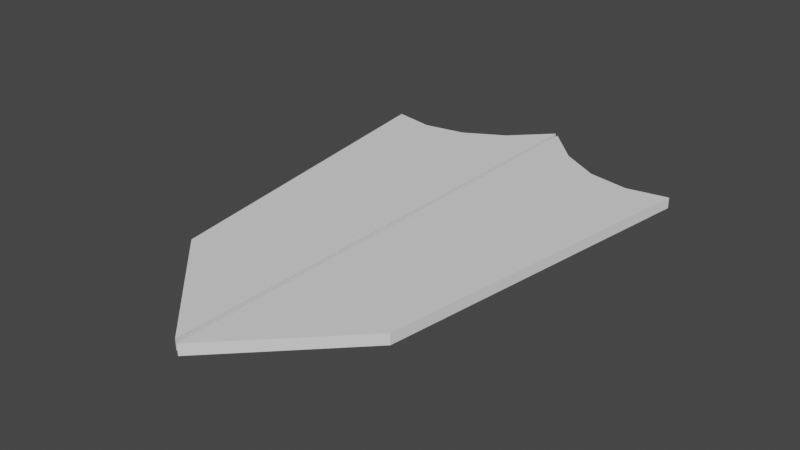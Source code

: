 # Source: ShieldSymbol.blend  (saved by Blender 2.80.72; exported with 4.5.12 LTS)
import bpy
from mathutils import Matrix  # noqa: F401  (used for matrix-valued properties, if any)

bpy.ops.wm.read_factory_settings(use_empty=True)
scene = bpy.context.scene
scene.name = 'Scene'

# ---- collections
col_collection = bpy.data.collections.new('Collection'); scene.collection.children.link(col_collection)

# ---- world
world_world = bpy.data.worlds.new('World'); scene.world = world_world
world_world.use_nodes = True; world_world.node_tree.nodes.clear()
_N = world_world.node_tree.nodes; _L = world_world.node_tree.links
n0 = _N.new('ShaderNodeOutputWorld'); n0.name = 'World Output'; n0.location = (300, 300)
n1 = _N.new('ShaderNodeBackground'); n1.name = 'Background'; n1.location = (10, 300)
n1.inputs[0].default_value = (0.05088, 0.05088, 0.05088, 1.0)
_L.new(n1.outputs[0], n0.inputs[0])
n0.is_active_output = True
world_world.color = (0.05088, 0.05088, 0.05088)
world_world.use_sun_shadow = False
world_world.sun_shadow_jitter_overblur = 0.0

# ---- meshes
me_circle_002 = bpy.data.meshes.new('Circle.002')
me_circle_002.from_pydata([(0.1812, 0.2995, -0.00802), (0.1188, 0.3111, -0.00802), (0.05882, 0.3455, -0.00802), (0.00352, 0.4013, -0.00802), (0.004897, -0.3665, -0.00802), (0.2436, 0.3111, -0.00802), (0.1701, -0.2007, -0.00802), (-0.1812, 0.3053, -0.00802), (-0.1188, 0.317, -0.00802), (-0.05882, 0.3513, -0.00802), (-0.00352, 0.4072, -0.00802), (-0.004897, -0.3606, -0.00802), (-0.2436, 0.317, -0.00802), (-0.1701, -0.1949, -0.00802), (0.1812, 0.2995, 0.00802), (0.1188, 0.3111, 0.00802), (0.05882, 0.3455, 0.00802), (0.00352, 0.4013, 0.00802), (0.004897, -0.3665, 0.00802), (0.2436, 0.3111, 0.00802), (0.1701, -0.2007, 0.00802), (-0.1812, 0.3053, 0.00802), (-0.1188, 0.317, 0.00802), (-0.05882, 0.3513, 0.00802), (-0.00352, 0.4072, 0.00802), (-0.004897, -0.3606, 0.00802), (-0.2436, 0.317, 0.00802), (-0.1701, -0.1949, 0.00802)], [], [(1, 0, 5, 6, 4, 3, 2), (8, 9, 10, 11, 13, 12, 7), (15, 16, 17, 18, 20, 19, 14), (22, 21, 26, 27, 25, 24, 23), (4, 6, 20, 18), (10, 24, 25, 11), (3, 4, 18, 17), (12, 26, 21, 7), (5, 0, 14, 19), (13, 27, 26, 12), (6, 5, 19, 20), (7, 21, 22, 8), (0, 1, 15, 14), (8, 22, 23, 9), (1, 2, 16, 15), (9, 23, 24, 10), (2, 3, 17, 16), (11, 25, 27, 13)])
_uv = me_circle_002.uv_layers.new(name='UVMap')
_uv.uv.foreach_set('vector', [0.0, 0.0, 0.0, 0.0, 0.0, 0.0, 0.0, 0.0, 0.0, 0.0, 0.0, 0.0, 0.0, 0.0, 0.0, 0.0, 0.0, 0.0, 0.0, 0.0, 0.0, 0.0, 0.0, 0.0, 0.0, 0.0, 0.0, 0.0, 0.0, 0.0, 0.0, 0.0, 0.0, 0.0, 0.0, 0.0, 0.0, 0.0, 0.0, 0.0, 0.0, 0.0, 0.0, 0.0, 0.0, 0.0, 0.0, 0.0, 0.0, 0.0, 0.0, 0.0, 0.0, 0.0, 0.0, 0.0, 0.0, 0.0, 0.0, 0.0, 0.0, 0.0, 0.0, 0.0, 0.0, 0.0, 0.0, 0.0, 0.0, 0.0, 0.0, 0.0, 0.0, 0.0, 0.0, 0.0, 0.0, 0.0, 0.0, 0.0, 0.0, 0.0, 0.0, 0.0, 0.0, 0.0, 0.0, 0.0, 0.0, 0.0, 0.0, 0.0, 0.0, 0.0, 0.0, 0.0, 0.0, 0.0, 0.0, 0.0, 0.0, 0.0, 0.0, 0.0, 0.0, 0.0, 0.0, 0.0, 0.0, 0.0, 0.0, 0.0, 0.0, 0.0, 0.0, 0.0, 0.0, 0.0, 0.0, 0.0, 0.0, 0.0, 0.0, 0.0, 0.0, 0.0, 0.0, 0.0, 0.0, 0.0, 0.0, 0.0, 0.0, 0.0, 0.0, 0.0, 0.0, 0.0, 0.0, 0.0, 0.0, 0.0, 0.0, 0.0, 0.0, 0.0, 0.0, 0.0, 0.0, 0.0, 0.0, 0.0, 0.0, 0.0, 0.0, 0.0, 0.0, 0.0, 0.0, 0.0, 0.0, 0.0, 0.0, 0.0, 0.0, 0.0, 0.0, 0.0])
me_circle_002.use_remesh_preserve_volume = False
me_circle_002.use_remesh_preserve_attributes = False
me_circle_002.use_mirror_vertex_groups = False
me_circle_002.update()

# ---- objects
ob_circle_001 = bpy.data.objects.new('Circle.001', me_circle_002)

# ---- transforms, parenting, visibility, modifiers, constraints
ob_circle_001.location = (0.0, 0.0, 0.0)
ob_circle_001.lineart.crease_threshold = 0.0

# ---- collection membership
col_collection.objects.link(ob_circle_001)

# ---- scene / render settings (as saved in the file)
scene.frame_start = 1; scene.frame_end = 250; scene.frame_set(1)
scene.render.engine = 'BLENDER_EEVEE_NEXT'
scene.cycles.use_denoising = False
scene.cycles.samples = 128
scene.cycles.sampling_pattern = 'TABULATED_SOBOL'
scene.cycles.use_adaptive_sampling = False
scene.cycles.use_light_tree = False
scene.view_settings.view_transform = 'Filmic'
bpy.context.view_layer.update()

# ---- added for rendering (the .blend has no active camera and no usable light): camera, sun
cam_auto = bpy.data.cameras.new('AutoCamera')
cam_auto.lens = 50.0
cam_auto.sensor_width = 36.0
cam_auto.clip_end = 1000.0
ob_auto_camera = bpy.data.objects.new('AutoCamera', cam_auto)
scene.collection.objects.link(ob_auto_camera)
ob_auto_camera.location = (0.846074, -0.99497, 0.676859)
ob_auto_camera.rotation_euler = (1.09748, -7.21219e-08, 0.694738)
scene.camera = ob_auto_camera
light_auto_sun = bpy.data.lights.new('AutoSun', 'SUN')
light_auto_sun.energy = 3.0
light_auto_sun.angle = 0.0523599
ob_auto_sun = bpy.data.objects.new('AutoSun', light_auto_sun)
scene.collection.objects.link(ob_auto_sun)
ob_auto_sun.rotation_euler = (0.872665, 0.174533, 0.523599)
bpy.context.view_layer.update()
